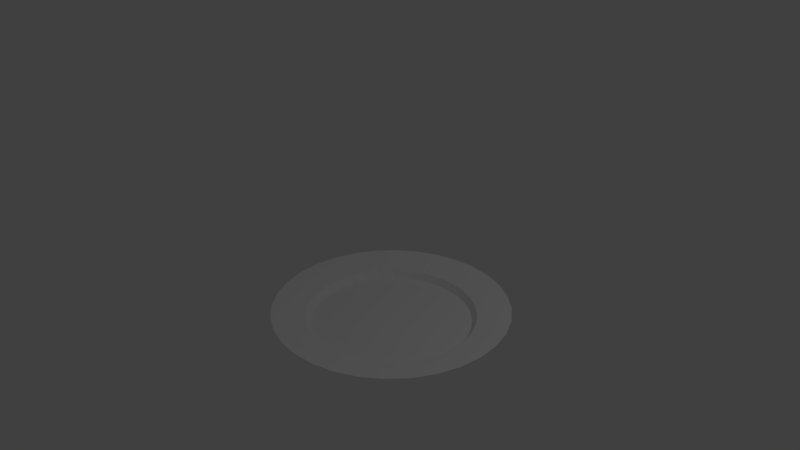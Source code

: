 # Source: Dish.blend  (saved by Blender 2.79.0; exported with 4.5.12 LTS)
import bpy
from mathutils import Matrix  # noqa: F401  (used for matrix-valued properties, if any)

bpy.ops.wm.read_factory_settings(use_empty=True)
scene = bpy.context.scene
scene.name = 'Scene'

# ---- collections
col_collection_1 = bpy.data.collections.new('Collection 1'); scene.collection.children.link(col_collection_1)

# ---- world
world_world = bpy.data.worlds.new('World'); scene.world = world_world
world_world.color = (0.05088, 0.05088, 0.05088)
world_world.use_sun_shadow = False
world_world.sun_shadow_jitter_overblur = 0.0
world_world.cycles.sampling_method = 'MANUAL'

# ---- cameras
cam_camera = bpy.data.cameras.new('Camera')
cam_camera.clip_end = 100.0
cam_camera.lens = 35.0
cam_camera.sensor_width = 32.0
cam_camera.sensor_height = 18.0
cam_camera.ortho_scale = 7.314
cam_camera.dof.focus_distance = 0.0
cam_camera.dof.aperture_fstop = 128.0

# ---- lights
light_lamp = bpy.data.lights.new('Lamp', 'POINT')
light_lamp.transmission_factor = 0.0
light_lamp.cutoff_distance = 30.0
light_lamp.energy = 100.0
light_lamp.shadow_buffer_clip_start = 1.001
light_lamp.shadow_soft_size = 0.1
light_lamp.shadow_maximum_resolution = 0.006
light_lamp.use_absolute_resolution = True

# ---- meshes
me_cylinder = bpy.data.meshes.new('Cylinder')
me_cylinder.from_pydata([(-0.07459, 0.1595, -1.541), (-0.07426, 0.217, -1.455), (0.1205, 0.1402, -1.541), (0.133, 0.1966, -1.455), (0.3081, 0.08334, -1.541), (0.3323, 0.1362, -1.455), (0.481, -0.009067, -1.541), (0.516, 0.03797, -1.455), (0.6325, -0.1334, -1.541), (0.677, -0.09417, -1.455), (0.7569, -0.285, -1.541), (0.8092, -0.2552, -1.455), (0.8493, -0.4579, -1.541), (0.9073, -0.4389, -1.455), (0.9062, -0.6454, -1.541), (0.9678, -0.6382, -1.455), (0.9254, -0.8405, -1.541), (0.9882, -0.8455, -1.455), (0.9062, -1.036, -1.541), (0.9678, -1.053, -1.455), (0.8493, -1.223, -1.541), (0.9073, -1.252, -1.455), (0.7569, -1.396, -1.541), (0.8092, -1.436, -1.455), (0.6325, -1.548, -1.541), (0.677, -1.597, -1.455), (0.481, -1.672, -1.541), (0.516, -1.729, -1.455), (0.3081, -1.764, -1.541), (0.3323, -1.827, -1.455), (0.1205, -1.821, -1.541), (0.133, -1.888, -1.455), (-0.07459, -1.841, -1.541), (-0.07426, -1.908, -1.455), (-0.2697, -1.821, -1.541), (-0.2815, -1.888, -1.455), (-0.4573, -1.764, -1.541), (-0.4809, -1.827, -1.455), (-0.6302, -1.672, -1.541), (-0.6645, -1.729, -1.455), (-0.7817, -1.548, -1.541), (-0.8255, -1.597, -1.455), (-0.9061, -1.396, -1.541), (-0.9577, -1.436, -1.455), (-0.9985, -1.223, -1.541), (-1.056, -1.252, -1.455), (-1.055, -1.036, -1.541), (-1.116, -1.053, -1.455), (-1.075, -0.8405, -1.541), (-1.137, -0.8455, -1.455), (-1.055, -0.6454, -1.541), (-1.116, -0.6382, -1.455), (-0.9985, -0.4579, -1.541), (-1.056, -0.4389, -1.455), (-0.9061, -0.285, -1.541), (-0.9577, -0.2552, -1.455), (-0.7817, -0.1334, -1.541), (-0.8255, -0.09416, -1.455), (-0.6302, -0.009066, -1.541), (-0.6645, 0.03797, -1.455), (-0.4573, 0.08334, -1.541), (-0.4809, 0.1362, -1.455), (-0.2697, 0.1402, -1.541), (-0.2815, 0.1966, -1.455), (0.2149, 0.6082, -1.371), (-0.07426, 0.6367, -1.371), (0.4929, 0.5238, -1.371), (0.7492, 0.3869, -1.371), (0.9738, 0.2026, -1.371), (1.158, -0.02203, -1.371), (1.295, -0.2783, -1.371), (1.379, -0.5563, -1.371), (1.408, -0.8455, -1.371), (1.379, -1.135, -1.371), (1.295, -1.413, -1.371), (1.158, -1.669, -1.371), (0.9738, -1.893, -1.371), (0.7492, -2.078, -1.371), (0.4929, -2.215, -1.371), (0.2149, -2.299, -1.371), (-0.07426, -2.328, -1.371), (-0.3634, -2.299, -1.371), (-0.6414, -2.215, -1.371), (-0.8977, -2.078, -1.371), (-1.122, -1.893, -1.371), (-1.307, -1.669, -1.371), (-1.444, -1.413, -1.371), (-1.528, -1.135, -1.371), (-1.556, -0.8455, -1.371), (-1.528, -0.5563, -1.371), (-1.444, -0.2783, -1.371), (-1.307, -0.02203, -1.371), (-1.122, 0.2026, -1.371), (-0.8977, 0.3869, -1.371), (-0.6414, 0.5238, -1.371), (-0.3634, 0.6082, -1.371)], [], [(0, 1, 3, 2), (2, 3, 5, 4), (4, 5, 7, 6), (6, 7, 9, 8), (8, 9, 11, 10), (10, 11, 13, 12), (12, 13, 15, 14), (14, 15, 17, 16), (16, 17, 19, 18), (18, 19, 21, 20), (20, 21, 23, 22), (22, 23, 25, 24), (24, 25, 27, 26), (26, 27, 29, 28), (28, 29, 31, 30), (30, 31, 33, 32), (32, 33, 35, 34), (34, 35, 37, 36), (36, 37, 39, 38), (38, 39, 41, 40), (40, 41, 43, 42), (42, 43, 45, 44), (44, 45, 47, 46), (46, 47, 49, 48), (48, 49, 51, 50), (50, 51, 53, 52), (52, 53, 55, 54), (54, 55, 57, 56), (56, 57, 59, 58), (58, 59, 61, 60), (9, 7, 67, 68), (60, 61, 63, 62), (62, 63, 1, 0), (0, 2, 4, 6, 8, 10, 12, 14, 16, 18, 20, 22, 24, 26, 28, 30, 32, 34, 36, 38, 40, 42, 44, 46, 48, 50, 52, 54, 56, 58, 60, 62), (27, 25, 76, 77), (45, 43, 85, 86), (63, 61, 94, 95), (19, 17, 72, 73), (37, 35, 81, 82), (55, 53, 90, 91), (11, 9, 68, 69), (29, 27, 77, 78), (47, 45, 86, 87), (3, 1, 65, 64), (1, 63, 95, 65), (21, 19, 73, 74), (39, 37, 82, 83), (57, 55, 91, 92), (13, 11, 69, 70), (31, 29, 78, 79), (49, 47, 87, 88), (5, 3, 64, 66), (23, 21, 74, 75), (41, 39, 83, 84), (59, 57, 92, 93), (15, 13, 70, 71), (33, 31, 79, 80), (51, 49, 88, 89), (7, 5, 66, 67), (25, 23, 75, 76), (43, 41, 84, 85), (61, 59, 93, 94), (17, 15, 71, 72), (35, 33, 80, 81), (53, 51, 89, 90)])
me_cylinder.use_remesh_preserve_volume = False
me_cylinder.use_remesh_preserve_attributes = False
me_cylinder.use_mirror_vertex_groups = False
me_cylinder.update()

# ---- objects
ob_cylinder = bpy.data.objects.new('Cylinder', me_cylinder)
ob_lamp = bpy.data.objects.new('Lamp', light_lamp)
ob_camera = bpy.data.objects.new('Camera', cam_camera)

# ---- transforms, parenting, visibility, modifiers, constraints
ob_cylinder.location = (0.7724, 0.5843, 1.0)
ob_cylinder.lineart.crease_threshold = 0.0
ob_lamp.location = (4.076, 1.005, 5.904)
ob_lamp.rotation_euler = (0.6503, 0.05522, 1.866)
ob_lamp.lock_rotations_4d = False
ob_lamp.empty_display_type = 'ARROWS'
ob_lamp.color = (0.0, 0.0, 0.0, 0.0)
ob_lamp.lineart.crease_threshold = 0.0
ob_camera.location = (7.481, -6.508, 5.344)
ob_camera.rotation_euler = (1.109, 0.0, 0.8149)
ob_camera.lock_rotations_4d = False
ob_camera.empty_display_type = 'ARROWS'
ob_camera.color = (0.0, 0.0, 0.0, 0.0)
ob_camera.display_type = 'WIRE'
ob_camera.lineart.crease_threshold = 0.0

# ---- collection membership
col_collection_1.objects.link(ob_cylinder)
col_collection_1.objects.link(ob_lamp)
col_collection_1.objects.link(ob_camera)

# ---- scene / render settings (as saved in the file)
scene.camera = ob_camera
scene.frame_start = 1; scene.frame_end = 250; scene.frame_set(1)
scene.render.engine = 'BLENDER_EEVEE_NEXT'
scene.render.resolution_percentage = 50
scene.render.dither_intensity = 0.0
scene.cycles.use_denoising = False
scene.cycles.samples = 128
scene.cycles.sampling_pattern = 'TABULATED_SOBOL'
scene.cycles.use_adaptive_sampling = False
scene.cycles.use_light_tree = False
scene.cycles.blur_glossy = 0.0
scene.cycles.sample_clamp_indirect = 0.0
scene.view_settings.view_transform = 'Standard'
bpy.context.view_layer.update()
